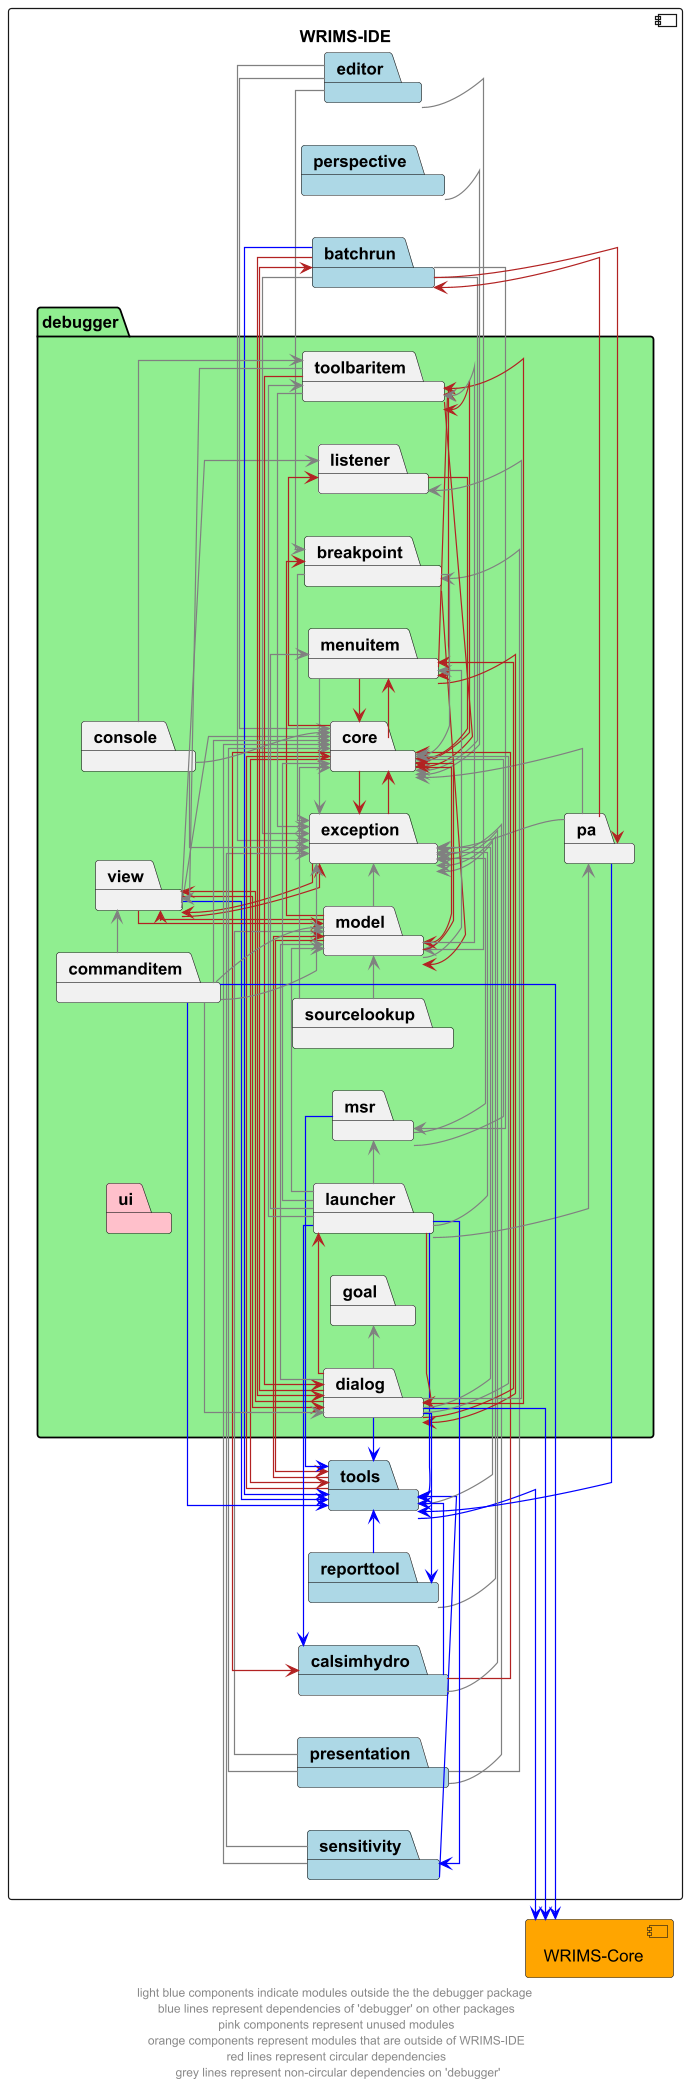

The diagram above was rendered by PlantUML. Its source (embedded in the PNG):
@startuml
left to right direction
skinparam linetype ortho

component WRIMS-IDE {
    package debugger #lightgreen {
        package breakpoint
        package commanditem
        package console
        package core
        package dialog
        package exception
        package goal
        package launcher
        package listener
        package menuitem
        package model
        package msr
        package pa
        package sourcelookup
        package toolbaritem
        package ui #pink
        package view
    }
    package tools #lightblue
    package batchrun #lightblue
    package sensitivity #lightblue
    package calsimhydro #lightblue
    package reporttool #lightblue
    package editor #lightblue
    package perspective #lightblue
    package presentation #lightblue
}
component WRIMS_Core as "WRIMS-Core" #orange

view -down-> tools #blue
view -down-> core #grey
view -> dialog  #firebrick
view -> exception #firebrick
view -> listener #grey
view -u-> model #firebrick

editor -> core #grey
editor -> exception #grey
editor -> model #grey
editor -> breakpoint #grey

perspective -> core #grey

batchrun -> core #grey
batchrun -> tools #blue
batchrun -> exception #grey
batchrun -> dialog #firebrick
batchrun -> msr #grey
batchrun -> pa #firebrick

presentation -> model #grey
presentation -> core #grey
presentation -> exception #grey
presentation -> breakpoint #grey

reporttool -> exception #grey
reporttool -> tools #blue

sensitivity -> exception #grey
sensitivity -> tools #blue
sensitivity -> core #grey

tools -> core #firebrick
tools -> exception #grey
tools -> model #firebrick
tools -> WRIMS_Core #blue

calsimhydro -> core #firebrick
calsimhydro -> exception #grey
calsimhydro -> tools #blue

toolbaritem -> exception #grey
toolbaritem -u-> view #grey
toolbaritem -> core #firebrick
toolbaritem -> dialog #firebrick
toolbaritem -> menuitem #firebrick

sourcelookup -> model #grey
sourcelookup -> core #grey

pa -down-> tools #blue
pa -down-> batchrun #firebrick
pa -u-> core #grey
pa -> exception #grey

msr -> tools #blue
msr -> core #grey
msr -> exception #grey

model -l-> tools #firebrick
model -r-> core #firebrick
model -> view #firebrick
model -> breakpoint #firebrick
model -> exception #grey
model -> menuitem #grey
model -> toolbaritem #grey

menuitem -> dialog #firebrick
menuitem -> core #firebrick
menuitem -> exception #grey
menuitem -> toolbaritem #firebrick

listener -> core #firebrick

launcher -down-> sensitivity #blue
launcher -down-> calsimhydro #blue
launcher -> tools #blue
launcher -> core #grey
launcher -> exception #grey
launcher -> dialog #firebrick
launcher -> menuitem #grey
launcher -> toolbaritem #grey
launcher -> model #grey
launcher -> msr #grey
launcher -> pa #grey

exception -> core #firebrick
exception -> view #firebrick

dialog -> batchrun #firebrick
dialog -> tools #blue
dialog -down-> reporttool #blue
dialog -down-> WRIMS_Core #blue
dialog -> core #grey
dialog -> exception #grey
dialog -> model #grey
dialog -> view #firebrick
dialog -> goal #grey
dialog -> listener #grey
dialog -> launcher #firebrick
dialog -> menuitem #firebrick
dialog -> toolbaritem #firebrick

core -> tools  #firebrick
core -> calsimhydro #firebrick
core -> model #firebrick
core -> toolbaritem #firebrick
core -> exception #firebrick
core -> menuitem #firebrick
core -> listener #firebrick

console -> toolbaritem #grey
console --> core #grey
console -> exception #grey

commanditem -down-> WRIMS_Core #blue
commanditem -> tools #blue
commanditem -> core #grey
commanditem -> dialog #grey
commanditem -> exception #grey
commanditem -> model #grey
commanditem -> view #grey

breakpoint -> core #grey
breakpoint -> exception #grey
breakpoint -> model #firebrick

footer "light blue components indicate modules outside the the debugger package \n blue lines represent dependencies of 'debugger' on other packages \n pink components represent unused modules \n orange components represent modules that are outside of WRIMS-IDE \n red lines represent circular dependencies \n grey lines represent non-circular dependencies on 'debugger'"
@enduml